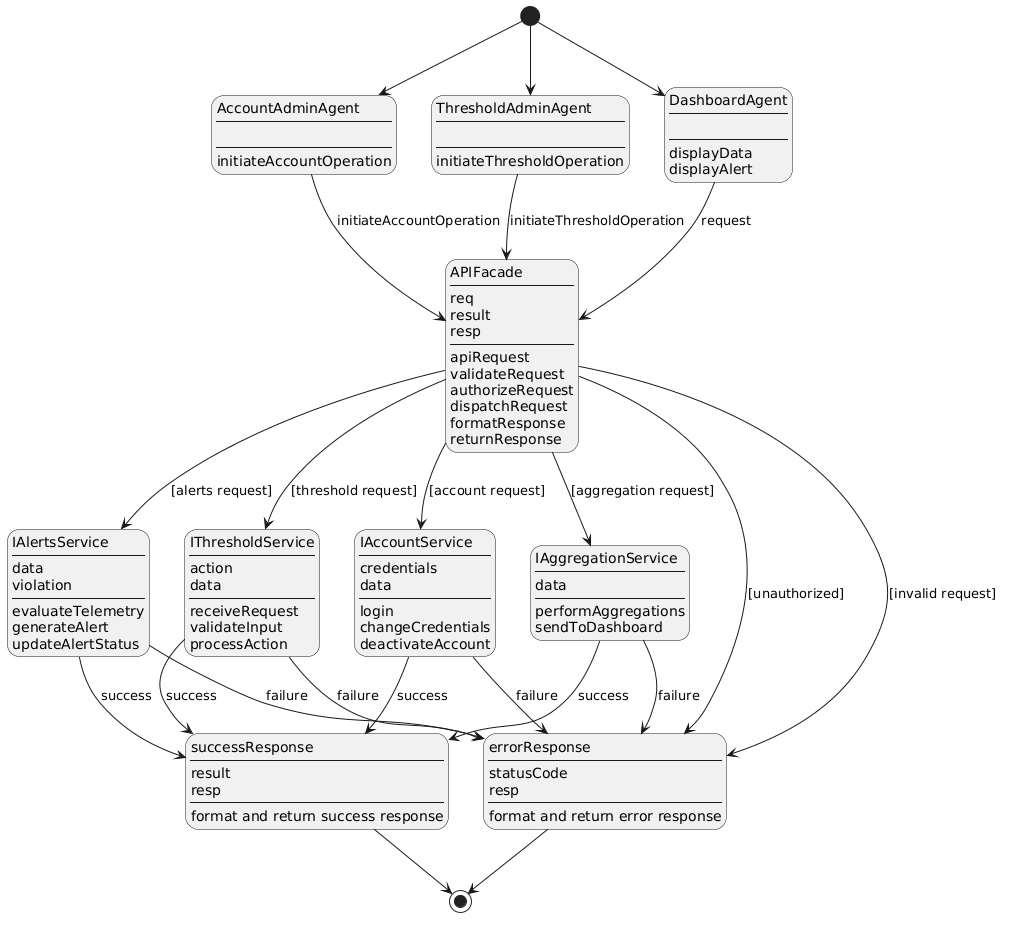

The diagram above was rendered by PlantUML. Its source (embedded in the PNG):
@startuml
hide empty description
top to bottom direction

state "AccountAdminAgent\n----\n\n----\ninitiateAccountOperation" as AccountAdminAgent

state "ThresholdAdminAgent\n----\n\n----\ninitiateThresholdOperation" as ThresholdAdminAgent

state "DashboardAgent\n----\n\n----\ndisplayData\ndisplayAlert" as DashboardAgent

state "APIFacade\n----\nreq\nresult\nresp\n----\napiRequest\nvalidateRequest\nauthorizeRequest\ndispatchRequest\nformatResponse\nreturnResponse" as APIFacade

state "IThresholdService\n----\naction\ndata\n----\nreceiveRequest\nvalidateInput\nprocessAction" as IThresholdService

state "IAccountService\n----\ncredentials\ndata\n----\nlogin\nchangeCredentials\ndeactivateAccount" as IAccountService

state "IAlertsService\n----\ndata\nviolation\n----\nevaluateTelemetry\ngenerateAlert\nupdateAlertStatus" as IAlertsService

state "IAggregationService\n----\ndata\n----\nperformAggregations\nsendToDashboard" as IAggregationService

state "successResponse\n----\nresult\nresp\n----\nformat and return success response" as successResponse

state "errorResponse\n----\nstatusCode\nresp\n----\nformat and return error response" as errorResponse

[*] --> AccountAdminAgent
[*] --> ThresholdAdminAgent
[*] --> DashboardAgent

AccountAdminAgent   --> APIFacade : initiateAccountOperation
ThresholdAdminAgent --> APIFacade : initiateThresholdOperation
DashboardAgent      --> APIFacade : request

APIFacade --> errorResponse       : [invalid request]
APIFacade --> errorResponse       : [unauthorized]
APIFacade --> IThresholdService   : [threshold request]
APIFacade --> IAccountService     : [account request]
APIFacade --> IAlertsService      : [alerts request]
APIFacade --> IAggregationService : [aggregation request]

IThresholdService   --> successResponse : success
IThresholdService   --> errorResponse   : failure
IAccountService     --> successResponse : success
IAccountService     --> errorResponse   : failure
IAlertsService      --> successResponse : success
IAlertsService      --> errorResponse   : failure
IAggregationService --> successResponse : success
IAggregationService --> errorResponse   : failure

successResponse --> [*]
errorResponse   --> [*]
@enduml